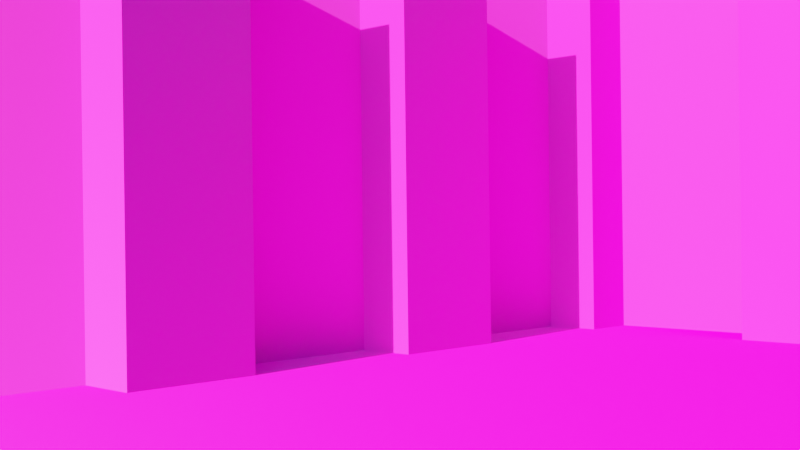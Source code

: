 # Source: SchoolWall.blend  (saved by Blender 3.1.7; exported with 4.5.12 LTS)
import bpy
from mathutils import Matrix  # noqa: F401  (used for matrix-valued properties, if any)

bpy.ops.wm.read_factory_settings(use_empty=True)
scene = bpy.context.scene
scene.name = 'Scene'

# ---- collections
col_collection = bpy.data.collections.new('Collection'); scene.collection.children.link(col_collection)

# ---- images (referenced by path relative to the original .blend; pixels are not part of the script)
import os
ASSET_DIR = os.environ.get("B2B_ASSET_DIR", "")  # directory of the original .blend (textures are referenced by path, not embedded)
HERE = os.path.dirname(os.path.abspath(__file__))  # packed textures are extracted next to this script under _unpacked/

def load_image(name, relpath, width, height, colorspace="sRGB"):
    """Load a texture the original file referenced (path relative to the .blend, or extracted next to this script)."""
    p = next((c for c in (os.path.join(HERE, relpath), os.path.join(ASSET_DIR, relpath)) if relpath and os.path.exists(c)), "")
    if p:
        img = bpy.data.images.load(p, check_existing=True)
        img.name = name
    else:  # same state as the original file: an image datablock whose file is absent (Cycles renders it pink)
        img = bpy.data.images.new(name, width, height)
        img.source = "FILE"
        img.filepath = "//" + (relpath or name)
    img.colorspace_settings.name = colorspace
    return img
img_brick_moss_001_diff_4k_jpg = load_image('brick_moss_001_diff_4k.jpg', 'brick_moss_001_4k.blend/textures/brick_moss_001_diff_4k.jpg', 1024, 1024, 'sRGB')
img_brick_moss_001_nor_gl_4k_exr = load_image('brick_moss_001_nor_gl_4k.exr', 'brick_moss_001_4k.blend/textures/brick_moss_001_nor_gl_4k.exr', 1024, 1024, 'Linear Rec.709')
img_brick_moss_001_disp_4k_png = load_image('brick_moss_001_disp_4k.png', 'brick_moss_001_4k.blend/textures/brick_moss_001_disp_4k.png', 1024, 1024, 'sRGB')
img_brick_moss_001_rough_4k_jpg = load_image('brick_moss_001_rough_4k.jpg', 'brick_moss_001_4k.blend/textures/brick_moss_001_rough_4k.jpg', 1024, 1024, 'sRGB')
img_concrete_floor_worn_001_diff_4k_jpg = load_image('concrete_floor_worn_001_diff_4k.jpg', 'concrete_floor_worn_001_4k.blend/textures/concrete_floor_worn_001_diff_4k.jpg', 1024, 1024, 'sRGB')
img_concrete_floor_worn_001_nor_gl_4k_exr = load_image('concrete_floor_worn_001_nor_gl_4k.exr', 'concrete_floor_worn_001_4k.blend/textures/concrete_floor_worn_001_nor_gl_4k.exr', 1024, 1024, 'Linear Rec.709')
img_concrete_floor_worn_001_rough_4k_jpg = load_image('concrete_floor_worn_001_rough_4k.jpg', 'concrete_floor_worn_001_4k.blend/textures/concrete_floor_worn_001_rough_4k.jpg', 1024, 1024, 'sRGB')
img_concrete_floor_worn_001_disp_4k_png = load_image('concrete_floor_worn_001_disp_4k.png', 'concrete_floor_worn_001_4k.blend/textures/concrete_floor_worn_001_disp_4k.png', 1024, 1024, 'sRGB')
img_brick_wall_003_nor_gl_4k_exr = load_image('brick_wall_003_nor_gl_4k.exr', 'brick_wall_003_4k.blend/textures/brick_wall_003_nor_gl_4k.exr', 1024, 1024, 'Linear Rec.709')
img_brick_wall_003_diffuse_4k_jpg = load_image('brick_wall_003_diffuse_4k.jpg', 'brick_wall_003_4k.blend/textures/brick_wall_003_diffuse_4k.jpg', 1024, 1024, 'sRGB')
img_brick_wall_003_rough_4k_jpg = load_image('brick_wall_003_rough_4k.jpg', 'brick_wall_003_4k.blend/textures/brick_wall_003_rough_4k.jpg', 1024, 1024, 'sRGB')
img_brick_wall_003_displacement_4k_png = load_image('brick_wall_003_displacement_4k.png', 'brick_wall_003_4k.blend/textures/brick_wall_003_displacement_4k.png', 1024, 1024, 'sRGB')

# ---- materials (node trees are filled in below, after node groups)
mat_moss = bpy.data.materials.new('MOSS')
mat_concrete = bpy.data.materials.new('Concrete')
mat_brickwall = bpy.data.materials.new('Brickwall')

# ---- node groups
ng_geometry_nodes = bpy.data.node_groups.new('Geometry Nodes', 'GeometryNodeTree')
_s = ng_geometry_nodes.interface.new_socket(name='Geometry', in_out='OUTPUT', socket_type='NodeSocketGeometry')
_s = ng_geometry_nodes.interface.new_socket(name='Geometry', in_out='INPUT', socket_type='NodeSocketGeometry')
ng_geometry_nodes.is_modifier = True
_N = ng_geometry_nodes.nodes; _L = ng_geometry_nodes.links
n0 = _N.new('NodeGroupInput'); n0.name = 'Group Input'; n0.location = (-340, 0)
n1 = _N.new('NodeGroupOutput'); n1.name = 'Group Output'; n1.location = (200, 0)
_L.new(n0.outputs[0], n1.inputs[0])
n1.is_active_output = True

# ---- material node trees
mat_moss.use_nodes = True; mat_moss.node_tree.nodes.clear()
_N = mat_moss.node_tree.nodes; _L = mat_moss.node_tree.links
n0 = _N.new('ShaderNodeBsdfPrincipled'); n0.name = 'Principled BSDF'; n0.location = (115, 358)
n0.distribution = 'GGX'
n0.subsurface_method = 'RANDOM_WALK_SKIN'
n0.inputs[3].default_value = 1.45
n0.inputs[27].default_value = (0.0, 0.0, 0.0, 1.0)
n0.inputs[28].default_value = 1.0
n1 = _N.new('ShaderNodeTexImage'); n1.name = 'Image Texture.002'; n1.location = (-486, 581)
n1.image = img_brick_moss_001_diff_4k_jpg
n2 = _N.new('ShaderNodeTexImage'); n2.name = 'Image Texture.003'; n2.location = (-482, 56)
n2.image = img_brick_moss_001_nor_gl_4k_exr
n3 = _N.new('ShaderNodeMapping'); n3.name = 'Mapping'; n3.location = (-912, 146)
n3.inputs[3].default_value = (5.0, 5.0, 15.9)
n4 = _N.new('ShaderNodeTexImage'); n4.name = 'Image Texture.001'; n4.location = (-481, -212)
n4.image = img_brick_moss_001_disp_4k_png
n5 = _N.new('ShaderNodeOutputMaterial'); n5.name = 'Material Output'; n5.location = (671, 273)
n6 = _N.new('ShaderNodeDisplacement'); n6.name = 'Displacement'; n6.location = (115, -341)
n6.inputs[2].default_value = 1.0
n7 = _N.new('ShaderNodeTexImage'); n7.name = 'Image Texture'; n7.location = (-485, 317)
n7.image = img_brick_moss_001_rough_4k_jpg
n8 = _N.new('ShaderNodeNormalMap'); n8.name = 'Normal Map'; n8.location = (-146, 36)
n9 = _N.new('ShaderNodeTexCoord'); n9.name = 'Texture Coordinate'; n9.location = (-1225, 189)
_L.new(n0.outputs[0], n5.inputs[0])
_L.new(n6.outputs[0], n5.inputs[2])
_L.new(n7.outputs[0], n0.inputs[2])
_L.new(n1.outputs[0], n0.inputs[0])
_L.new(n2.outputs[0], n8.inputs[1])
_L.new(n8.outputs[0], n0.inputs[5])
_L.new(n4.outputs[0], n6.inputs[3])
_L.new(n9.outputs[2], n3.inputs[0])
_L.new(n3.outputs[0], n7.inputs[0])
_L.new(n3.outputs[0], n2.inputs[0])
_L.new(n3.outputs[0], n4.inputs[0])
_L.new(n3.outputs[0], n1.inputs[0])
n5.is_active_output = True
mat_concrete.use_nodes = True; mat_concrete.node_tree.nodes.clear()
_N = mat_concrete.node_tree.nodes; _L = mat_concrete.node_tree.links
n0 = _N.new('ShaderNodeBsdfPrincipled'); n0.name = 'Principled BSDF'; n0.location = (186, 358)
n0.distribution = 'GGX'
n0.subsurface_method = 'RANDOM_WALK_SKIN'
n0.inputs[3].default_value = 1.45
n0.inputs[27].default_value = (0.0, 0.0, 0.0, 1.0)
n0.inputs[28].default_value = 1.0
n1 = _N.new('ShaderNodeOutputMaterial'); n1.name = 'Material Output'; n1.location = (742, 273)
n2 = _N.new('ShaderNodeDisplacement'); n2.name = 'Displacement'; n2.location = (115, -341)
n2.inputs[2].default_value = 1.0
n3 = _N.new('ShaderNodeTexImage'); n3.name = 'Image Texture.002'; n3.location = (-486, 581)
n3.image = img_concrete_floor_worn_001_diff_4k_jpg
n4 = _N.new('ShaderNodeNormalMap'); n4.name = 'Normal Map'; n4.location = (-146, 36)
n5 = _N.new('ShaderNodeTexImage'); n5.name = 'Image Texture.003'; n5.location = (-482, 56)
n5.image = img_concrete_floor_worn_001_nor_gl_4k_exr
n6 = _N.new('ShaderNodeTexImage'); n6.name = 'Image Texture'; n6.location = (-485, 317)
n6.image = img_concrete_floor_worn_001_rough_4k_jpg
n7 = _N.new('ShaderNodeTexCoord'); n7.name = 'Texture Coordinate'; n7.location = (-1100, 35)
n8 = _N.new('ShaderNodeMapping'); n8.name = 'Mapping'; n8.location = (-815, 35)
n8.inputs[3].default_value = (5.0, 2.0, 2.0)
n9 = _N.new('ShaderNodeTexImage'); n9.name = 'Image Texture.001'; n9.location = (-481, -212)
n9.image = img_concrete_floor_worn_001_disp_4k_png
n10 = _N.new('ShaderNodeValToRGB'); n10.name = 'ColorRamp'; n10.location = (-160, 294)
while len(n10.color_ramp.elements) > 1: n10.color_ramp.elements.remove(n10.color_ramp.elements[-1])
n10.color_ramp.elements[0].position = 0.0; n10.color_ramp.elements[0].color = (0.138, 0.138, 0.138, 1.0)
_e = n10.color_ramp.elements.new(0.4509); _e.color = (1.0, 1.0, 1.0, 1.0)
_L.new(n0.outputs[0], n1.inputs[0])
_L.new(n2.outputs[0], n1.inputs[2])
_L.new(n10.outputs[0], n0.inputs[2])
_L.new(n3.outputs[0], n0.inputs[0])
_L.new(n5.outputs[0], n4.inputs[1])
_L.new(n4.outputs[0], n0.inputs[5])
_L.new(n9.outputs[0], n2.inputs[3])
_L.new(n7.outputs[2], n8.inputs[0])
_L.new(n8.outputs[0], n6.inputs[0])
_L.new(n8.outputs[0], n5.inputs[0])
_L.new(n8.outputs[0], n9.inputs[0])
_L.new(n8.outputs[0], n3.inputs[0])
_L.new(n6.outputs[0], n10.inputs[0])
n1.is_active_output = True
mat_brickwall.use_nodes = True; mat_brickwall.node_tree.nodes.clear()
_N = mat_brickwall.node_tree.nodes; _L = mat_brickwall.node_tree.links
n0 = _N.new('ShaderNodeBsdfPrincipled'); n0.name = 'Principled BSDF'; n0.location = (214, 358)
n0.distribution = 'GGX'
n0.subsurface_method = 'RANDOM_WALK_SKIN'
n0.inputs[3].default_value = 1.45
n0.inputs[27].default_value = (0.0, 0.0, 0.0, 1.0)
n0.inputs[28].default_value = 1.0
n1 = _N.new('ShaderNodeTexImage'); n1.name = 'Image Texture.003'; n1.location = (-482, 56)
n1.image = img_brick_wall_003_nor_gl_4k_exr
n2 = _N.new('ShaderNodeNormalMap'); n2.name = 'Normal Map'; n2.location = (-146, 36)
n3 = _N.new('ShaderNodeTexImage'); n3.name = 'Image Texture.002'; n3.location = (-486, 581)
n3.image = img_brick_wall_003_diffuse_4k_jpg
n4 = _N.new('ShaderNodeTexImage'); n4.name = 'Image Texture'; n4.location = (-485, 317)
n4.image = img_brick_wall_003_rough_4k_jpg
n5 = _N.new('ShaderNodeDisplacement'); n5.name = 'Displacement'; n5.location = (115, -341)
n5.inputs[2].default_value = 1.0
n6 = _N.new('ShaderNodeOutputMaterial'); n6.name = 'Material Output'; n6.location = (770, 273)
n7 = _N.new('ShaderNodeTexImage'); n7.name = 'Image Texture.001'; n7.location = (-481, -212)
n7.image = img_brick_wall_003_displacement_4k_png
n8 = _N.new('ShaderNodeMapping'); n8.name = 'Mapping'; n8.location = (-912, 146)
n8.inputs[2].default_value = (0.0, 0.0, 4.712)
n8.inputs[3].default_value = (5.0, 5.0, 5.0)
n9 = _N.new('ShaderNodeTexCoord'); n9.name = 'Texture Coordinate'; n9.location = (-1225, 189)
n10 = _N.new('ShaderNodeValToRGB'); n10.name = 'ColorRamp'; n10.location = (-178, 301)
while len(n10.color_ramp.elements) > 1: n10.color_ramp.elements.remove(n10.color_ramp.elements[-1])
n10.color_ramp.elements[0].position = 0.0; n10.color_ramp.elements[0].color = (0.07659, 0.07659, 0.07659, 1.0)
_e = n10.color_ramp.elements.new(0.1782); _e.color = (1.0, 1.0, 1.0, 1.0)
_L.new(n0.outputs[0], n6.inputs[0])
_L.new(n5.outputs[0], n6.inputs[2])
_L.new(n10.outputs[0], n0.inputs[2])
_L.new(n3.outputs[0], n0.inputs[0])
_L.new(n1.outputs[0], n2.inputs[1])
_L.new(n2.outputs[0], n0.inputs[5])
_L.new(n7.outputs[0], n5.inputs[3])
_L.new(n9.outputs[2], n8.inputs[0])
_L.new(n8.outputs[0], n4.inputs[0])
_L.new(n8.outputs[0], n1.inputs[0])
_L.new(n8.outputs[0], n7.inputs[0])
_L.new(n8.outputs[0], n3.inputs[0])
_L.new(n4.outputs[0], n10.inputs[0])
n6.is_active_output = True

# ---- world
world_world = bpy.data.worlds.new('World'); scene.world = world_world
world_world.use_nodes = True; world_world.node_tree.nodes.clear()
_N = world_world.node_tree.nodes; _L = world_world.node_tree.links
n0 = _N.new('ShaderNodeOutputWorld'); n0.name = 'World Output'; n0.location = (300, 300)
n1 = _N.new('ShaderNodeBackground'); n1.name = 'Background'; n1.location = (10, 300)
n1.inputs[1].default_value = 0.25
n2 = _N.new('ShaderNodeTexSky'); n2.name = 'Sky Texture'; n2.location = (-290, 302)
n2.sun_rotation = -3.25
_L.new(n1.outputs[0], n0.inputs[0])
_L.new(n2.outputs[0], n1.inputs[0])
n0.is_active_output = True
world_world.color = (0.05088, 0.05088, 0.05088)
world_world.use_sun_shadow = False
world_world.sun_shadow_jitter_overblur = 0.0

# ---- cameras
cam_camera = bpy.data.cameras.new('Camera')

# ---- meshes
me_plane = bpy.data.meshes.new('Plane')
me_plane.from_pydata([(-1.0, -1.0, 0.0), (1.0, -1.0, 0.0), (-1.0, 1.0, 0.0), (1.0, 1.0, 0.0)], [], [(0, 1, 3, 2)])
_uv = me_plane.uv_layers.new(name='UVMap')
_uv.uv.foreach_set('vector', [0.0, 0.0, 1.0, 0.0, 1.0, 1.0, 0.0, 1.0])
me_plane.materials.append(mat_moss)
me_plane.use_remesh_fix_poles = True
me_plane.use_remesh_preserve_attributes = False
me_plane.update()
me_cube = bpy.data.meshes.new('Cube')
me_cube.from_pydata([(-1.0, -1.0, -1.0), (-1.0, -1.0, 6.0), (-1.0, 1.0, -1.0), (-1.0, 1.0, 6.0), (1.0, -1.0, -1.0), (1.0, -1.0, 6.0), (1.0, 1.0, -1.0), (1.0, 1.0, 6.0)], [], [(0, 1, 3, 2), (2, 3, 7, 6), (6, 7, 5, 4), (4, 5, 1, 0), (2, 6, 4, 0), (7, 3, 1, 5)])
_uv = me_cube.uv_layers.new(name='UVMap')
_uv.uv.foreach_set('vector', [0.375, 0.0, 0.625, 0.0, 0.625, 0.25, 0.375, 0.25, 0.375, 0.25, 0.625, 0.25, 0.625, 0.5, 0.375, 0.5, 0.375, 0.5, 0.625, 0.5, 0.625, 0.75, 0.375, 0.75, 0.375, 0.75, 0.625, 0.75, 0.625, 1.0, 0.375, 1.0, 0.125, 0.5, 0.375, 0.5, 0.375, 0.75, 0.125, 0.75, 0.625, 0.5, 0.875, 0.5, 0.875, 0.75, 0.625, 0.75])
me_cube.materials.append(mat_concrete)
me_cube.use_remesh_fix_poles = True
me_cube.use_remesh_preserve_attributes = False
me_cube.update()
me_cube_001 = bpy.data.meshes.new('Cube.001')
me_cube_001.from_pydata([(-1.0, -1.0, -1.0), (-1.0, -1.0, 6.0), (-1.0, 1.0, -1.0), (-1.0, 1.0, 6.0), (1.0, -1.0, -1.0), (1.0, -1.0, 6.0), (1.0, 1.0, -1.0), (1.0, 1.0, 6.0)], [], [(0, 1, 3, 2), (2, 3, 7, 6), (6, 7, 5, 4), (4, 5, 1, 0), (2, 6, 4, 0), (7, 3, 1, 5)])
_uv = me_cube_001.uv_layers.new(name='UVMap')
_uv.uv.foreach_set('vector', [0.375, 0.0, 0.625, 0.0, 0.625, 0.25, 0.375, 0.25, 0.375, 0.25, 0.625, 0.25, 0.625, 0.5, 0.375, 0.5, 0.375, 0.5, 0.625, 0.5, 0.625, 0.75, 0.375, 0.75, 0.375, 0.75, 0.625, 0.75, 0.625, 1.0, 0.375, 1.0, 0.125, 0.5, 0.375, 0.5, 0.375, 0.75, 0.125, 0.75, 0.625, 0.5, 0.875, 0.5, 0.875, 0.75, 0.625, 0.75])
me_cube_001.materials.append(mat_concrete)
me_cube_001.use_remesh_fix_poles = True
me_cube_001.use_remesh_preserve_attributes = False
me_cube_001.update()
me_cube_002 = bpy.data.meshes.new('Cube.002')
me_cube_002.from_pydata([(-1.0, -1.0, -1.0), (-1.0, -1.0, 6.0), (-1.0, 1.0, -1.0), (-1.0, 1.0, 6.0), (1.0, -1.0, -1.0), (1.0, -1.0, 6.0), (1.0, 1.0, -1.0), (1.0, 1.0, 6.0)], [], [(0, 1, 3, 2), (2, 3, 7, 6), (6, 7, 5, 4), (4, 5, 1, 0), (2, 6, 4, 0), (7, 3, 1, 5)])
_uv = me_cube_002.uv_layers.new(name='UVMap')
_uv.uv.foreach_set('vector', [0.375, 0.0, 0.625, 0.0, 0.625, 0.25, 0.375, 0.25, 0.375, 0.25, 0.625, 0.25, 0.625, 0.5, 0.375, 0.5, 0.375, 0.5, 0.625, 0.5, 0.625, 0.75, 0.375, 0.75, 0.375, 0.75, 0.625, 0.75, 0.625, 1.0, 0.375, 1.0, 0.125, 0.5, 0.375, 0.5, 0.375, 0.75, 0.125, 0.75, 0.625, 0.5, 0.875, 0.5, 0.875, 0.75, 0.625, 0.75])
me_cube_002.materials.append(mat_concrete)
me_cube_002.use_remesh_fix_poles = True
me_cube_002.use_remesh_preserve_attributes = False
me_cube_002.update()
me_plane_001 = bpy.data.meshes.new('Plane.001')
me_plane_001.from_pydata([(-7.996, -7.996, 0.0), (7.996, -7.996, 0.0), (-7.996, 7.996, 0.0), (7.996, 7.996, 0.0)], [], [(0, 1, 3, 2)])
_uv = me_plane_001.uv_layers.new(name='UVMap')
_uv.uv.foreach_set('vector', [0.0, 0.0, 1.0, 0.0, 1.0, 1.0, 0.0, 1.0])
me_plane_001.materials.append(mat_brickwall)
me_plane_001.use_remesh_fix_poles = True
me_plane_001.use_remesh_preserve_attributes = False
me_plane_001.update()
me_plane_002 = bpy.data.meshes.new('Plane.002')
me_plane_002.from_pydata([(-1.0, -1.0, 0.0), (1.0, -1.0, 0.0), (-1.0, 1.0, 0.0), (1.0, 1.0, 0.0)], [], [(0, 1, 3, 2)])
_uv = me_plane_002.uv_layers.new(name='UVMap')
_uv.uv.foreach_set('vector', [0.0, 0.0, 1.0, 0.0, 1.0, 1.0, 0.0, 1.0])
me_plane_002.materials.append(mat_brickwall)
me_plane_002.use_remesh_fix_poles = True
me_plane_002.use_remesh_preserve_attributes = False
me_plane_002.update()
me_cube_003 = bpy.data.meshes.new('Cube.003')
me_cube_003.from_pydata([(-1.0, -1.0, -1.0), (-1.0, -1.0, 6.0), (-1.0, 1.0, -1.0), (-1.0, 1.0, 6.0), (1.0, -1.0, -1.0), (1.0, -1.0, 6.0), (1.0, 1.0, -1.0), (1.0, 1.0, 6.0)], [], [(0, 1, 3, 2), (2, 3, 7, 6), (6, 7, 5, 4), (4, 5, 1, 0), (2, 6, 4, 0), (7, 3, 1, 5)])
_uv = me_cube_003.uv_layers.new(name='UVMap')
_uv.uv.foreach_set('vector', [0.375, 0.0, 0.625, 0.0, 0.625, 0.25, 0.375, 0.25, 0.375, 0.25, 0.625, 0.25, 0.625, 0.5, 0.375, 0.5, 0.375, 0.5, 0.625, 0.5, 0.625, 0.75, 0.375, 0.75, 0.375, 0.75, 0.625, 0.75, 0.625, 1.0, 0.375, 1.0, 0.125, 0.5, 0.375, 0.5, 0.375, 0.75, 0.125, 0.75, 0.625, 0.5, 0.875, 0.5, 0.875, 0.75, 0.625, 0.75])
me_cube_003.materials.append(mat_concrete)
me_cube_003.use_remesh_fix_poles = True
me_cube_003.use_remesh_preserve_attributes = False
me_cube_003.update()

# ---- objects
ob_plane = bpy.data.objects.new('Plane', me_plane)
ob_cube = bpy.data.objects.new('Cube', me_cube)
ob_cube_001 = bpy.data.objects.new('Cube.001', me_cube_001)
ob_cube_002 = bpy.data.objects.new('Cube.002', me_cube_002)
ob_plane_001 = bpy.data.objects.new('Plane.001', me_plane_001)
ob_camera = bpy.data.objects.new('Camera', cam_camera)
ob_plane_002 = bpy.data.objects.new('Plane.002', me_plane_002)
ob_cube_003 = bpy.data.objects.new('Cube.003', me_cube_003)

# ---- transforms, parenting, visibility, modifiers, constraints
ob_plane.location = (0.0, 0.0, 0.0)
ob_plane.scale = (10.0, 10.0, 10.0)
_m = ob_plane.modifiers.new('GeometryNodes', 'NODES')
_m.node_group = ng_geometry_nodes
ob_cube.location = (0.0, 0.0, 0.0)
ob_cube_001.location = (0.0, 5.0, 0.75)
ob_cube_002.location = (0.0, -5.0, 0.0)
ob_plane_001.location = (0.0, 0.0, 0.0)
ob_plane_001.rotation_euler = (-0.0, 1.571, 0.0)
ob_camera.location = (13.09, -13.39, 2.088)
ob_camera.rotation_euler = (1.567, 0.01325, 0.7792)
ob_plane_002.location = (0.0, 5.0, 0.0)
ob_plane_002.rotation_euler = (-1.571, 1.571, 0.0)
ob_plane_002.scale = (7.996, 7.996, 7.996)
ob_cube_003.location = (5.0, 5.0, 0.0)

# ---- collection membership
col_collection.objects.link(ob_plane)
col_collection.objects.link(ob_cube)
col_collection.objects.link(ob_cube_001)
col_collection.objects.link(ob_cube_002)
col_collection.objects.link(ob_plane_001)
col_collection.objects.link(ob_camera)
col_collection.objects.link(ob_plane_002)
col_collection.objects.link(ob_cube_003)

# ---- scene / render settings (as saved in the file)
scene.camera = ob_camera
scene.frame_start = 1; scene.frame_end = 250; scene.frame_set(1)
scene.render.engine = 'CYCLES'
scene.render.resolution_percentage = 50
scene.render.use_border = True
scene.cycles.use_denoising = False
scene.cycles.samples = 50
scene.cycles.sampling_pattern = 'TABULATED_SOBOL'
scene.cycles.use_light_tree = False
scene.view_settings.view_transform = 'Filmic'
bpy.context.view_layer.update()
